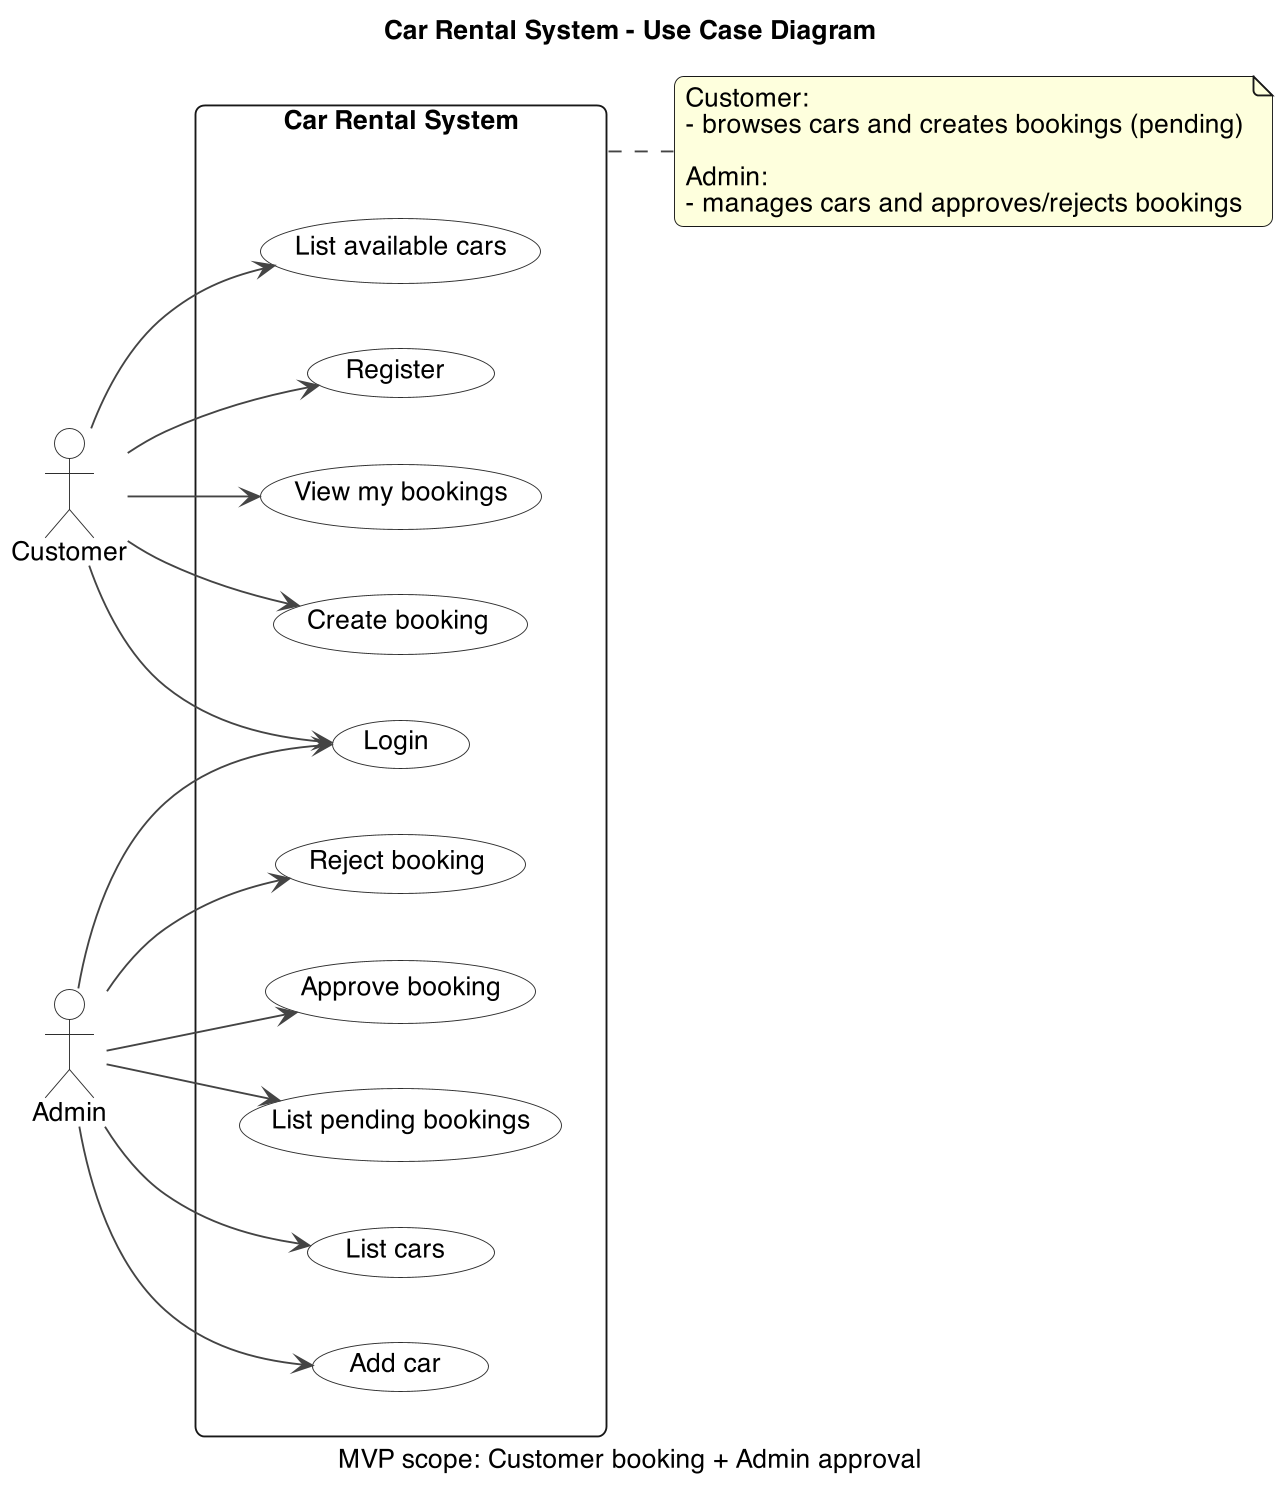

The diagram above was rendered by PlantUML. Its source (embedded in the PNG):
@startuml
' ===== Business style (clean & consistent) =====
skinparam dpi 180
skinparam backgroundColor white
skinparam shadowing false
skinparam roundCorner 10
skinparam defaultFontName "Helvetica"
skinparam defaultFontSize 14
skinparam packageStyle rectangle

skinparam ActorBorderColor #2E2E2E
skinparam ActorBackgroundColor #FFFFFF
skinparam UsecaseBorderColor #2E2E2E
skinparam UsecaseBackgroundColor #FFFFFF
skinparam ArrowColor #444444
skinparam ArrowThickness 1

title Car Rental System - Use Case Diagram
caption MVP scope: Customer booking + Admin approval

left to right direction

actor Customer
actor Admin

rectangle "Car Rental System" as SYS {
  (Register) as UC_Register
  (Login) as UC_Login
  (List available cars) as UC_ListAvailable
  (Create booking) as UC_CreateBooking
  (View my bookings) as UC_ViewBookings

  (Add car) as UC_AddCar
  (List cars) as UC_ListCars
  (List pending bookings) as UC_ListPending
  (Approve booking) as UC_Approve
  (Reject booking) as UC_Reject
}

Customer --> UC_Register
Customer --> UC_Login
Customer --> UC_ListAvailable
Customer --> UC_CreateBooking
Customer --> UC_ViewBookings

Admin --> UC_Login
Admin --> UC_AddCar
Admin --> UC_ListCars
Admin --> UC_ListPending
Admin --> UC_Approve
Admin --> UC_Reject

note right of SYS
  Customer:
  - browses cars and creates bookings (pending)

  Admin:
  - manages cars and approves/rejects bookings
end note

@enduml